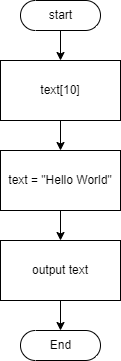

The diagram above was exported from draw.io. Its source (the exported page's mxGraphModel, read from the mxfile embedded in the PNG):
<mxGraphModel dx="510" dy="585" grid="1" gridSize="10" guides="1" tooltips="1" connect="1" arrows="1" fold="1" page="1" pageScale="1" pageWidth="827" pageHeight="1169" math="0" shadow="0">
  <root>
    <mxCell id="0" />
    <mxCell id="1" parent="0" />
    <mxCell id="2xnqYTa98NPEIuNPF-hE-6" style="edgeStyle=orthogonalEdgeStyle;rounded=0;orthogonalLoop=1;jettySize=auto;html=1;entryX=0.5;entryY=0;entryDx=0;entryDy=0;" edge="1" parent="1" source="2xnqYTa98NPEIuNPF-hE-1" target="2xnqYTa98NPEIuNPF-hE-2">
      <mxGeometry relative="1" as="geometry" />
    </mxCell>
    <mxCell id="2xnqYTa98NPEIuNPF-hE-1" value="start" style="html=1;dashed=0;whitespace=wrap;shape=mxgraph.dfd.start" vertex="1" parent="1">
      <mxGeometry x="480" y="10" width="80" height="30" as="geometry" />
    </mxCell>
    <mxCell id="2xnqYTa98NPEIuNPF-hE-7" style="edgeStyle=orthogonalEdgeStyle;rounded=0;orthogonalLoop=1;jettySize=auto;html=1;entryX=0.5;entryY=0;entryDx=0;entryDy=0;" edge="1" parent="1" source="2xnqYTa98NPEIuNPF-hE-2" target="2xnqYTa98NPEIuNPF-hE-3">
      <mxGeometry relative="1" as="geometry" />
    </mxCell>
    <mxCell id="2xnqYTa98NPEIuNPF-hE-2" value="text[10]" style="rounded=0;whiteSpace=wrap;html=1;" vertex="1" parent="1">
      <mxGeometry x="460" y="70" width="120" height="60" as="geometry" />
    </mxCell>
    <mxCell id="2xnqYTa98NPEIuNPF-hE-8" style="edgeStyle=orthogonalEdgeStyle;rounded=0;orthogonalLoop=1;jettySize=auto;html=1;entryX=0.5;entryY=0;entryDx=0;entryDy=0;" edge="1" parent="1" source="2xnqYTa98NPEIuNPF-hE-3" target="2xnqYTa98NPEIuNPF-hE-4">
      <mxGeometry relative="1" as="geometry" />
    </mxCell>
    <mxCell id="2xnqYTa98NPEIuNPF-hE-3" value="text = &quot;Hello World&quot;" style="rounded=0;whiteSpace=wrap;html=1;" vertex="1" parent="1">
      <mxGeometry x="460" y="160" width="120" height="60" as="geometry" />
    </mxCell>
    <mxCell id="2xnqYTa98NPEIuNPF-hE-9" style="edgeStyle=orthogonalEdgeStyle;rounded=0;orthogonalLoop=1;jettySize=auto;html=1;entryX=0.5;entryY=0.5;entryDx=0;entryDy=-15;entryPerimeter=0;" edge="1" parent="1" source="2xnqYTa98NPEIuNPF-hE-4" target="2xnqYTa98NPEIuNPF-hE-5">
      <mxGeometry relative="1" as="geometry" />
    </mxCell>
    <mxCell id="2xnqYTa98NPEIuNPF-hE-4" value="output text" style="rounded=0;whiteSpace=wrap;html=1;" vertex="1" parent="1">
      <mxGeometry x="460" y="250" width="120" height="60" as="geometry" />
    </mxCell>
    <mxCell id="2xnqYTa98NPEIuNPF-hE-5" value="End" style="html=1;dashed=0;whitespace=wrap;shape=mxgraph.dfd.start" vertex="1" parent="1">
      <mxGeometry x="480" y="340" width="80" height="30" as="geometry" />
    </mxCell>
  </root>
</mxGraphModel>